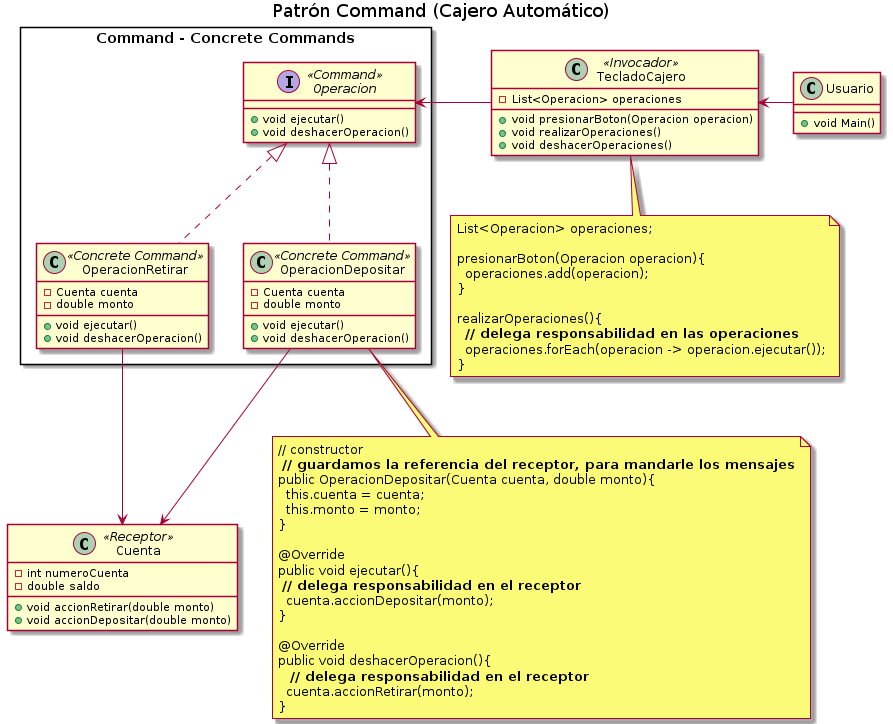

The diagram above was rendered by PlantUML. Its source (embedded in the PNG):
@startuml
Title Patrón Command (Cajero Automático)

' ================
' ==== CLASES ====
' ================

rectangle "Command - Concrete Commands"{
    interface Operacion <<Command>>{
        +void ejecutar()
        +void deshacerOperacion()
    }

    class OperacionRetirar <<Concrete Command>>{
        -Cuenta cuenta
        -double monto

        +void ejecutar()
        +void deshacerOperacion()
    }

    class OperacionDepositar <<Concrete Command>>{
        -Cuenta cuenta
        -double monto

        +void ejecutar()
        +void deshacerOperacion()
    }
}

''''''''''''''''''''''''''''''''''''''

class Cuenta <<Receptor>>{
    -int numeroCuenta
    -double saldo
    +void accionRetirar(double monto)
    +void accionDepositar(double monto)
}

together {
    class Usuario{
        +void Main()
    }

    class TecladoCajero <<Invocador>>{
        -List<Operacion> operaciones

        +void presionarBoton(Operacion operacion)
        +void realizarOperaciones()
        +void deshacerOperaciones()
    }
}

' ================
' == RELACIONES ==
' ================

OperacionDepositar  .up.|> Operacion
OperacionRetirar    .up.|> Operacion

TecladoCajero       -left-> Operacion

OperacionDepositar  -down-> Cuenta
OperacionRetirar    -down-> Cuenta

Usuario             -left-> TecladoCajero

' ================
' ==== NOTAS =====
' ================

note bottom of OperacionDepositar
  // constructor
   **// guardamos la referencia del receptor, para mandarle los mensajes**
  public OperacionDepositar(Cuenta cuenta, double monto){
    this.cuenta = cuenta;
    this.monto = monto;
  }

  @Override
  public void ejecutar(){
   **// delega responsabilidad en el receptor**
    cuenta.accionDepositar(monto);
  }

  @Override
  public void deshacerOperacion(){
     **// delega responsabilidad en el receptor**
    cuenta.accionRetirar(monto);
  }
end note

note bottom of TecladoCajero
  List<Operacion> operaciones;

  presionarBoton(Operacion operacion){
    operaciones.add(operacion);
  }

  realizarOperaciones(){
    **// delega responsabilidad en las operaciones**
    operaciones.forEach(operacion -> operacion.ejecutar());
  }
end note
@enduml